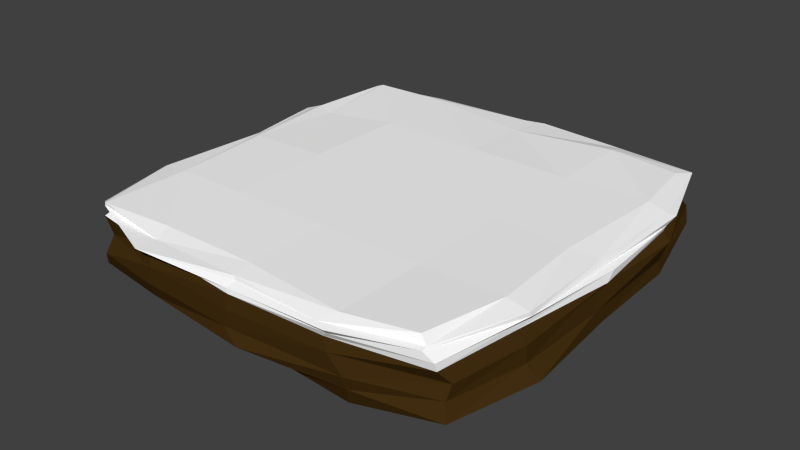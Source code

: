 # Source: JB-Winterinsel.blend  (saved by Blender 2.72.0; exported with 4.5.12 LTS)
import bpy
from mathutils import Matrix  # noqa: F401  (used for matrix-valued properties, if any)

bpy.ops.wm.read_factory_settings(use_empty=True)
scene = bpy.context.scene
scene.name = 'Scene'

# ---- collections
col_collection_1 = bpy.data.collections.new('Collection 1'); scene.collection.children.link(col_collection_1)

# ---- materials (node trees are filled in below, after node groups)
mat_boden = bpy.data.materials.new('Boden')
mat_boden.alpha_threshold = 0.0
mat_boden.diffuse_color = (0.05781, 0.02843, 0.006049, 1.0)
mat_boden.roughness = 0.5
mat_schnee = bpy.data.materials.new('Schnee')
mat_schnee.alpha_threshold = 0.0
mat_schnee.roughness = 0.5

# ---- material node trees
mat_boden.use_nodes = True; mat_boden.node_tree.nodes.clear()
_N = mat_boden.node_tree.nodes; _L = mat_boden.node_tree.links
n0 = _N.new('ShaderNodeOutputMaterial'); n0.name = 'Material Output'; n0.location = (300, 300)
n1 = _N.new('ShaderNodeBsdfDiffuse'); n1.name = 'Diffuse BSDF'; n1.location = (10, 300)
n1.inputs[0].default_value = (0.0578, 0.02897, 0.00602, 1.0)
_L.new(n1.outputs[0], n0.inputs[0])
n0.is_active_output = True
mat_schnee.use_nodes = True; mat_schnee.node_tree.nodes.clear()
_N = mat_schnee.node_tree.nodes; _L = mat_schnee.node_tree.links
n0 = _N.new('ShaderNodeOutputMaterial'); n0.name = 'Material Output'; n0.location = (300, 300)
n1 = _N.new('ShaderNodeBsdfDiffuse'); n1.name = 'Diffuse BSDF'; n1.location = (10, 300)
n1.inputs[0].default_value = (1.0, 1.0, 1.0, 1.0)
_L.new(n1.outputs[0], n0.inputs[0])
n0.is_active_output = True

# ---- world
world_world = bpy.data.worlds.new('World'); scene.world = world_world
world_world.color = (0.05088, 0.05088, 0.05088)
world_world.use_sun_shadow = False
world_world.sun_shadow_jitter_overblur = 0.0
world_world.cycles.sampling_method = 'MANUAL'
world_world.cycles.sample_map_resolution = 256

# ---- meshes
me_cube_001 = bpy.data.meshes.new('Cube.001')
me_cube_001.from_pydata([(-1.751, -1.753, 0.08724), (-1.74, -1.906, 0.881), (-1.693, 1.693, 0.06893), (-1.846, 1.871, 0.8663), (1.683, -1.701, 0.0573), (1.684, -1.81, 0.9085), (1.704, 1.79, 0.04048), (1.753, 1.784, 0.8725), (-1.822, -1.87, 0.7043), (-1.849, 1.872, 0.6634), (1.881, 1.7, 0.6603), (1.854, -1.846, 0.6612), (-1.849, -1.84, 0.7887), (-1.829, -0.01505, 0.8759), (-1.872, 1.906, 0.3497), (-1.837, -0.07582, 0.02788), (0.005207, 1.751, 0.8481), (1.902, 1.82, 0.3721), (-0.07342, 1.878, 0.08225), (1.776, -0.07119, 0.8817), (1.891, -1.785, 0.3721), (1.737, 0.03993, 0.02249), (-0.01643, -1.824, 0.8656), (0.03647, -1.853, 0.04757), (-1.739, -1.963, 0.3739), (-1.855, 1.836, 0.7984), (1.847, 1.847, 0.7939), (1.75, -1.887, 0.8228), (-0.01768, -2.077, 0.6864), (2.132, -0.02969, 0.661), (-0.002662, 2.071, 0.6695), (-2.135, -0.07292, 0.6625), (-2.014, 0.02367, 0.7458), (0.08327, 2.156, 0.8116), (2.06, -0.02161, 0.7722), (0.01645, -2.018, 0.8014), (-0.001984, 0.002939, 0.8858), (0.007387, -0.01356, 0.02602), (-0.08613, -2.084, 0.3498), (2.062, -0.05575, 0.3467), (-0.002207, 2.075, 0.3637), (-1.981, 0.09883, 0.3974), (-1.84, -1.839, 0.8369), (-1.79, 0.9535, 0.8273), (-1.736, 1.919, 0.2104), (-1.741, -1.077, 0.09826), (1.065, 1.83, 0.902), (1.756, 1.889, 0.1998), (-1.077, 1.806, 0.1041), (1.839, -1.01, 0.8903), (1.943, -1.846, 0.2211), (1.895, 0.9319, 0.08397), (-1.035, -1.803, 0.8443), (1.076, -1.911, 0.03283), (-1.749, -1.854, 0.5204), (-1.844, 1.992, 0.7359), (1.834, 1.746, 0.78), (1.848, -1.864, 0.7398), (0.9406, -2.024, 0.6732), (2.049, 1.025, 0.6677), (-1.047, 2.009, 0.6356), (-2.06, -1.1, 0.6472), (-1.749, -1.793, 0.7881), (-1.754, -1.01, 0.8664), (-1.794, 1.855, 0.4832), (-1.731, 0.9659, 0.08361), (-1.087, 1.899, 0.8686), (1.851, 1.877, 0.5219), (1.065, 1.926, 0.05947), (1.862, 1.073, 0.8942), (1.918, -1.749, 0.5248), (1.902, -0.9476, 0.04783), (1.015, -1.925, 0.8716), (-0.9607, -1.807, 0.07316), (-1.827, -1.896, 0.2083), (-1.892, 1.825, 0.8556), (1.828, 1.964, 0.8357), (1.755, -1.832, 0.8361), (-1.072, -1.994, 0.7173), (1.985, -1.073, 0.6763), (1.032, 2.124, 0.681), (-2.031, 0.908, 0.6481), (-2.065, -0.0007214, 0.7451), (-1.914, 0.06685, 0.8528), (-2.041, -1.009, 0.792), (-2.117, 0.9717, 0.7696), (-0.1396, 2.005, 0.7494), (0.002389, 2.109, 0.813), (-0.9133, 1.934, 0.7978), (1.036, 2.02, 0.799), (2.131, 0.05477, 0.7464), (2.033, -0.01064, 0.8414), (2.09, 1.164, 0.7816), (2.059, -0.9891, 0.7946), (-0.03863, -2.067, 0.7302), (0.001844, -2.008, 0.8351), (1.018, -2.1, 0.7961), (-1.015, -2.166, 0.7828), (-1.038, 0.002939, 0.8858), (1.034, 0.002939, 0.8858), (-0.001984, -1.033, 0.8858), (-0.001984, 1.039, 0.8858), (0.977, -0.04684, 0.02889), (-1.052, -0.04143, 0.06499), (0.01234, -0.9897, -0.02677), (-0.04251, 0.9414, 0.05924), (0.08561, -2.12, 0.228), (-0.03059, -2.089, 0.5311), (1.108, -2.009, 0.3522), (-1.062, -2.048, 0.3589), (2.059, 0.0789, 0.1865), (2.038, -0.05598, 0.5632), (2.049, 1.02, 0.3657), (2.044, -1.015, 0.3517), (-0.05591, 2.014, 0.1754), (0.09304, 2.048, 0.51), (-0.9101, 2.11, 0.3779), (0.9991, 2.061, 0.3683), (-2.106, -0.05586, 0.1633), (-2.061, -0.05615, 0.5383), (-2.038, -1.119, 0.3413), (-2.04, 1.032, 0.3596), (-2.078, 1.003, 0.5182), (-2.149, -1.058, 0.5312), (-2.033, -1.024, 0.1937), (1.007, 2.082, 0.5284), (-1.042, 2.018, 0.5135), (-1.021, 2.04, 0.1985), (2.045, -1.011, 0.5289), (2.124, 1.024, 0.5806), (2.065, 1.021, 0.2221), (-1.004, -2.05, 0.5505), (0.9797, -2.037, 0.5433), (1.11, -1.966, 0.2078), (-1.032, 0.999, 0.03191), (-0.8883, -1.112, 0.04019), (0.9527, -0.9741, 0.03671), (1.034, 1.039, 0.8858), (1.034, -1.033, 0.8858), (-1.038, -1.033, 0.8858), (-0.9725, -1.972, 0.7971), (0.9173, -2.056, 0.8141), (1.011, -2.048, 0.737), (2.051, -1.015, 0.8387), (2.058, 1.056, 0.8397), (2.068, 1.041, 0.7249), (1.008, 2.044, 0.8328), (-1.134, 1.999, 0.8349), (-1.034, 2.102, 0.7117), (-2.001, 1.046, 0.8303), (-2.031, -1.008, 0.8331), (-2.048, -1.036, 0.7482), (-2.209, 1.05, 0.7447), (1.031, 1.942, 0.741), (1.976, -1.16, 0.7353), (-1.02, -2.157, 0.7834), (-1.038, 1.039, 0.8858), (1.038, 0.9584, -0.0022), (-1.062, -1.989, 0.1988), (2.156, -0.9716, 0.2113), (1.006, 2.025, 0.202), (-2.035, 1.014, 0.2012)], [], [(161, 44, 2, 65), (160, 47, 6, 68), (159, 50, 4, 71), (158, 74, 0, 73), (157, 68, 6, 51), (156, 66, 3, 43), (155, 62, 8, 78), (154, 57, 11, 79), (153, 56, 10, 80), (152, 55, 9, 81), (151, 82, 31, 61), (150, 83, 32, 84), (149, 75, 25, 85), (148, 86, 30, 60), (147, 87, 33, 88), (146, 76, 26, 89), (145, 90, 29, 59), (144, 91, 34, 92), (143, 77, 27, 93), (142, 94, 28, 58), (141, 95, 35, 96), (140, 42, 12, 97), (139, 98, 13, 63), (138, 99, 36, 100), (137, 46, 16, 101), (136, 102, 21, 71), (135, 103, 37, 104), (134, 48, 18, 105), (133, 106, 23, 53), (132, 107, 38, 108), (131, 54, 24, 109), (130, 110, 21, 51), (129, 111, 39, 112), (128, 70, 20, 113), (127, 114, 18, 48), (126, 115, 40, 116), (125, 67, 17, 117), (124, 118, 15, 45), (123, 119, 41, 120), (122, 64, 14, 121), (119, 122, 121, 41), (31, 81, 122, 119), (81, 9, 64, 122), (54, 123, 120, 24), (8, 61, 123, 54), (61, 31, 119, 123), (74, 124, 45, 0), (24, 120, 124, 74), (120, 41, 118, 124), (115, 125, 117, 40), (30, 80, 125, 115), (80, 10, 67, 125), (64, 126, 116, 14), (9, 60, 126, 64), (60, 30, 115, 126), (44, 127, 48, 2), (14, 116, 127, 44), (116, 40, 114, 127), (111, 128, 113, 39), (29, 79, 128, 111), (79, 11, 70, 128), (67, 129, 112, 17), (10, 59, 129, 67), (59, 29, 111, 129), (47, 130, 51, 6), (17, 112, 130, 47), (112, 39, 110, 130), (107, 131, 109, 38), (28, 78, 131, 107), (78, 8, 54, 131), (70, 132, 108, 20), (11, 58, 132, 70), (58, 28, 107, 132), (50, 133, 53, 4), (20, 108, 133, 50), (108, 38, 106, 133), (103, 134, 105, 37), (15, 65, 134, 103), (65, 2, 48, 134), (73, 135, 104, 23), (0, 45, 135, 73), (45, 15, 103, 135), (53, 136, 71, 4), (23, 104, 136, 53), (104, 37, 102, 136), (99, 137, 101, 36), (19, 69, 137, 99), (69, 7, 46, 137), (72, 138, 100, 22), (5, 49, 138, 72), (49, 19, 99, 138), (52, 139, 63, 1), (22, 100, 139, 52), (100, 36, 98, 139), (95, 140, 97, 35), (22, 52, 140, 95), (52, 1, 42, 140), (77, 141, 96, 27), (5, 72, 141, 77), (72, 22, 95, 141), (57, 142, 58, 11), (27, 96, 142, 57), (96, 35, 94, 142), (91, 143, 93, 34), (19, 49, 143, 91), (49, 5, 77, 143), (76, 144, 92, 26), (7, 69, 144, 76), (69, 19, 91, 144), (56, 145, 59, 10), (26, 92, 145, 56), (92, 34, 90, 145), (87, 146, 89, 33), (16, 46, 146, 87), (46, 7, 76, 146), (75, 147, 88, 25), (3, 66, 147, 75), (66, 16, 87, 147), (55, 148, 60, 9), (25, 88, 148, 55), (88, 33, 86, 148), (83, 149, 85, 32), (13, 43, 149, 83), (43, 3, 75, 149), (42, 150, 84, 12), (1, 63, 150, 42), (63, 13, 83, 150), (62, 151, 61, 8), (12, 84, 151, 62), (84, 32, 82, 151), (82, 152, 81, 31), (32, 85, 152, 82), (85, 25, 55, 152), (86, 153, 80, 30), (33, 89, 153, 86), (89, 26, 56, 153), (90, 154, 79, 29), (34, 93, 154, 90), (93, 27, 57, 154), (94, 155, 78, 28), (35, 97, 155, 94), (97, 12, 62, 155), (98, 156, 43, 13), (36, 101, 156, 98), (101, 16, 66, 156), (102, 157, 51, 21), (37, 105, 157, 102), (105, 18, 68, 157), (106, 158, 73, 23), (38, 109, 158, 106), (109, 24, 74, 158), (110, 159, 71, 21), (39, 113, 159, 110), (113, 20, 50, 159), (114, 160, 68, 18), (40, 117, 160, 114), (117, 17, 47, 160), (118, 161, 65, 15), (41, 121, 161, 118), (121, 14, 44, 161)])
me_cube_001.polygons.foreach_set('material_index', [0, 0, 0, 0, 0, 1, 1, 1, 1, 1, 1, 1, 1, 1, 1, 1, 1, 1, 1, 1, 1, 1, 1, 1, 1, 0, 0, 0, 0, 0, 0, 0, 0, 0, 0, 0, 0, 0, 0, 0, 0, 0, 0, 0, 0, 0, 0, 0, 0, 0, 0, 0, 0, 0, 0, 0, 0, 0, 0, 0, 0, 0, 0, 0, 0, 0, 0, 0, 0, 0, 0, 0, 0, 0, 0, 0, 0, 0, 0, 0, 0, 0, 0, 0, 0, 1, 1, 1, 1, 1, 1, 1, 1, 1, 1, 1, 1, 1, 1, 1, 1, 1, 1, 1, 1, 1, 1, 1, 1, 1, 1, 1, 1, 1, 1, 1, 1, 1, 1, 1, 1, 1, 1, 1, 1, 1, 1, 1, 1, 1, 1, 1, 1, 1, 1, 1, 1, 1, 1, 1, 1, 1, 1, 1, 1, 0, 0, 0, 0, 0, 0, 0, 0, 0, 0, 0, 0, 0, 0, 0])
me_cube_001.materials.append(mat_boden)
me_cube_001.materials.append(mat_schnee)
me_cube_001.use_remesh_preserve_volume = False
me_cube_001.use_remesh_preserve_attributes = False
me_cube_001.use_mirror_vertex_groups = False
me_cube_001.update()

# ---- objects
ob_winterinsel = bpy.data.objects.new('Winterinsel', me_cube_001)

# ---- transforms, parenting, visibility, modifiers, constraints
ob_winterinsel.location = (0.0, 0.0, 0.0)
ob_winterinsel.scale = (1.146, 1.157, 1.069)
ob_winterinsel.lineart.crease_threshold = 0.0

# ---- collection membership
col_collection_1.objects.link(ob_winterinsel)

# ---- scene / render settings (as saved in the file)
scene.frame_start = 1; scene.frame_end = 250; scene.frame_set(1)
scene.render.engine = 'CYCLES'
scene.render.resolution_percentage = 50
scene.render.dither_intensity = 0.0
scene.cycles.use_denoising = False
scene.cycles.samples = 10
scene.cycles.sampling_pattern = 'TABULATED_SOBOL'
scene.cycles.light_sampling_threshold = 0.0
scene.cycles.use_adaptive_sampling = False
scene.cycles.use_light_tree = False
scene.cycles.blur_glossy = 0.0
scene.cycles.pixel_filter_type = 'GAUSSIAN'
scene.cycles.sample_clamp_indirect = 0.0
scene.view_settings.view_transform = 'Standard'
bpy.context.view_layer.update()

# ---- added for rendering (the .blend has no active camera and no usable light): camera, sun
cam_auto = bpy.data.cameras.new('AutoCamera')
cam_auto.lens = 50.0
cam_auto.sensor_width = 36.0
cam_auto.clip_end = 1000.0
ob_auto_camera = bpy.data.objects.new('AutoCamera', cam_auto)
scene.collection.objects.link(ob_auto_camera)
ob_auto_camera.location = (6.57718, -7.93497, 5.75732)
ob_auto_camera.rotation_euler = (1.09748, -7.21219e-08, 0.694738)
scene.camera = ob_auto_camera
light_auto_sun = bpy.data.lights.new('AutoSun', 'SUN')
light_auto_sun.energy = 3.0
light_auto_sun.angle = 0.0523599
ob_auto_sun = bpy.data.objects.new('AutoSun', light_auto_sun)
scene.collection.objects.link(ob_auto_sun)
ob_auto_sun.rotation_euler = (0.872665, 0.174533, 0.523599)
bpy.context.view_layer.update()
